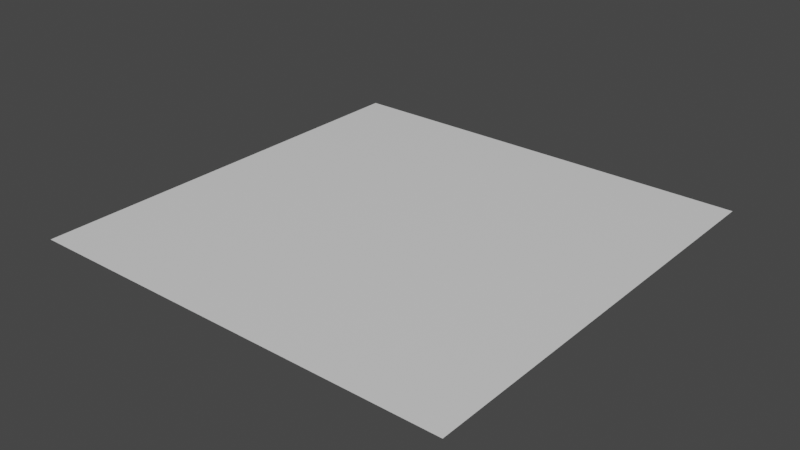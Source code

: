 # Source: test.blend  (saved by Blender 3.0.42; exported with 4.5.12 LTS)
import bpy
from mathutils import Matrix  # noqa: F401  (used for matrix-valued properties, if any)

bpy.ops.wm.read_factory_settings(use_empty=True)
scene = bpy.context.scene
scene.name = 'Scene'

# ---- collections
col_collection = bpy.data.collections.new('Collection'); scene.collection.children.link(col_collection)

# ---- materials (node trees are filled in below, after node groups)
mat_megatexture = bpy.data.materials.new('megatexture')
mat_megatexture.alpha_threshold = 0.0
mat_megatexture.use_transparent_shadow = False
mat_megatexture.line_color = (0.0, 0.0, 0.0, 1.0)

# ---- material node trees
mat_megatexture.use_nodes = True; mat_megatexture.node_tree.nodes.clear()
_N = mat_megatexture.node_tree.nodes; _L = mat_megatexture.node_tree.links
n0 = _N.new('ShaderNodeOutputMaterial'); n0.name = 'Material Output'; n0.location = (300, 300)
n1 = _N.new('ShaderNodeBsdfPrincipled'); n1.name = 'Principled BSDF'; n1.location = (10, 300)
n1.distribution = 'GGX'
n1.subsurface_method = 'RANDOM_WALK_SKIN'
n1.inputs[2].default_value = 0.4
n1.inputs[3].default_value = 1.45
n1.inputs[27].default_value = (0.0, 0.0, 0.0, 1.0)
n1.inputs[28].default_value = 1.0
_L.new(n1.outputs[0], n0.inputs[0])
n0.is_active_output = True

# ---- world
world_world = bpy.data.worlds.new('World'); scene.world = world_world
world_world.use_nodes = True; world_world.node_tree.nodes.clear()
_N = world_world.node_tree.nodes; _L = world_world.node_tree.links
n0 = _N.new('ShaderNodeOutputWorld'); n0.name = 'World Output'; n0.location = (300, 300)
n1 = _N.new('ShaderNodeBackground'); n1.name = 'Background'; n1.location = (10, 300)
n1.inputs[0].default_value = (0.05088, 0.05088, 0.05088, 1.0)
_L.new(n1.outputs[0], n0.inputs[0])
n0.is_active_output = True
world_world.color = (0.05088, 0.05088, 0.05088)
world_world.use_sun_shadow = False
world_world.sun_shadow_jitter_overblur = 0.0

# ---- meshes
me_plane = bpy.data.meshes.new('Plane')
me_plane.from_pydata([(-1.0, -1.0, 0.0), (1.0, -1.0, 0.0), (-1.0, 1.0, 0.0), (1.0, 1.0, 0.0)], [], [(0, 1, 3, 2)])
_uv = me_plane.uv_layers.new(name='UVMap')
_uv.uv.foreach_set('vector', [0.0, 0.0, 1.0, 0.0, 1.0, 1.0, 0.0, 1.0])
me_plane.materials.append(mat_megatexture)
me_plane.use_remesh_fix_poles = True
me_plane.use_remesh_preserve_attributes = False
me_plane.update()

# ---- objects
ob_megatexture_test = bpy.data.objects.new('@megatexture test', me_plane)

# ---- transforms, parenting, visibility, modifiers, constraints
ob_megatexture_test.location = (0.0, 0.0, 0.0)

# ---- collection membership
col_collection.objects.link(ob_megatexture_test)

# ---- scene / render settings (as saved in the file)
scene.frame_start = 1; scene.frame_end = 250; scene.frame_set(1)
scene.render.engine = 'BLENDER_EEVEE_NEXT'
scene.cycles.sampling_pattern = 'TABULATED_SOBOL'
scene.cycles.use_light_tree = False
scene.view_settings.view_transform = 'Filmic'
bpy.context.view_layer.update()

# ---- added for rendering (the .blend has no active camera and no usable light): camera, sun
cam_auto = bpy.data.cameras.new('AutoCamera')
cam_auto.lens = 50.0
cam_auto.sensor_width = 36.0
cam_auto.clip_end = 1000.0
ob_auto_camera = bpy.data.objects.new('AutoCamera', cam_auto)
scene.collection.objects.link(ob_auto_camera)
ob_auto_camera.location = (2.61693, -3.14032, 2.09354)
ob_auto_camera.rotation_euler = (1.09748, -7.21219e-08, 0.694738)
scene.camera = ob_auto_camera
light_auto_sun = bpy.data.lights.new('AutoSun', 'SUN')
light_auto_sun.energy = 3.0
light_auto_sun.angle = 0.0523599
ob_auto_sun = bpy.data.objects.new('AutoSun', light_auto_sun)
scene.collection.objects.link(ob_auto_sun)
ob_auto_sun.rotation_euler = (0.872665, 0.174533, 0.523599)
bpy.context.view_layer.update()
